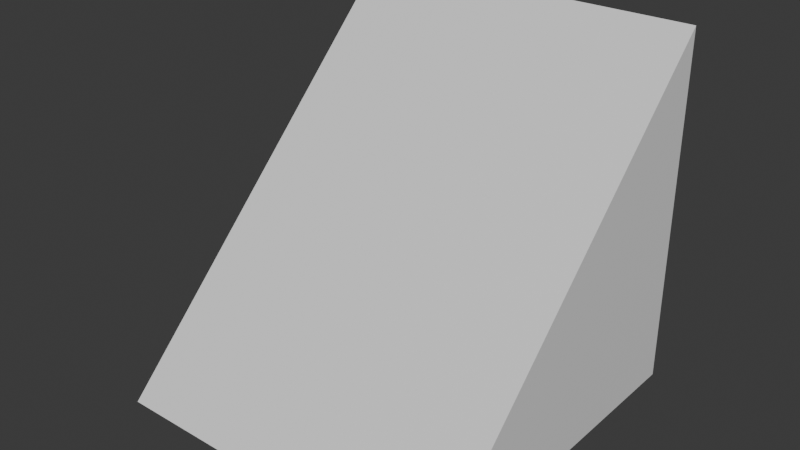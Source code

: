 # Source: unit_slide.blend  (saved by Blender 4.2.66; exported with 4.5.12 LTS)
import bpy
from mathutils import Matrix  # noqa: F401  (used for matrix-valued properties, if any)

bpy.ops.wm.read_factory_settings(use_empty=True)
scene = bpy.context.scene
scene.name = 'Scene'

# ---- collections
col_collection = bpy.data.collections.new('Collection'); scene.collection.children.link(col_collection)

# ---- materials (node trees are filled in below, after node groups)
mat_material_001 = bpy.data.materials.new('Material.001')
mat_material_001.use_backface_culling = True

# ---- material node trees
mat_material_001.use_nodes = True; mat_material_001.node_tree.nodes.clear()
_N = mat_material_001.node_tree.nodes; _L = mat_material_001.node_tree.links
n0 = _N.new('ShaderNodeBsdfPrincipled'); n0.name = 'Principled BSDF'; n0.location = (10, 300)
n1 = _N.new('ShaderNodeOutputMaterial'); n1.name = 'Material Output'; n1.location = (300, 300)
_L.new(n0.outputs[0], n1.inputs[0])
n1.is_active_output = True

# ---- world
world_world = bpy.data.worlds.new('World'); scene.world = world_world
world_world.use_nodes = True; world_world.node_tree.nodes.clear()
_N = world_world.node_tree.nodes; _L = world_world.node_tree.links
n0 = _N.new('ShaderNodeOutputWorld'); n0.name = 'World Output'; n0.location = (300, 300)
n1 = _N.new('ShaderNodeBackground'); n1.name = 'Background'; n1.location = (10, 300)
n1.inputs[0].default_value = (0.05088, 0.05088, 0.05088, 1.0)
_L.new(n1.outputs[0], n0.inputs[0])
n0.is_active_output = True
world_world.color = (0.05088, 0.05088, 0.05088)
world_world.sun_shadow_jitter_overblur = 0.0

# ---- meshes
me_cube_003 = bpy.data.meshes.new('Cube.003')
me_cube_003.from_pydata([(-1.0, -1.0, -1.0), (-1.0, -1.0, 1.0), (-1.0, 1.0, -1.0), (1.0, -1.0, -1.0), (1.0, -1.0, 1.0), (1.0, 1.0, -1.0)], [], [(3, 4, 1, 0), (2, 5, 3, 0), (2, 1, 4, 5), (0, 1, 2), (3, 5, 4)])
_uv = me_cube_003.uv_layers.new(name='UVMap')
_uv.uv.foreach_set('vector', [0.375, 0.75, 0.625, 0.75, 0.625, 1.0, 0.375, 1.0, 0.125, 0.5, 0.375, 0.5, 0.375, 0.75, 0.125, 0.75, 0.125, 0.5, 0.625, 1.0, 0.625, 0.75, 0.375, 0.5, 0.375, 1.0, 0.625, 1.0, 0.125, 0.5, 0.375, 0.75, 0.375, 0.5, 0.625, 0.75])
me_cube_003.materials.append(mat_material_001)
me_cube_003.update()

# ---- objects
ob_cube_col = bpy.data.objects.new('Cube-col', me_cube_003)

# ---- transforms, parenting, visibility, modifiers, constraints
ob_cube_col.location = (0.5, 0.5, 0.5)
ob_cube_col.rotation_euler = (0.0, -0.0, 3.142)
ob_cube_col.scale = (0.5, 0.5, 0.5)

# ---- collection membership
col_collection.objects.link(ob_cube_col)

# ---- scene / render settings (as saved in the file)
scene.frame_start = 1; scene.frame_end = 250; scene.frame_set(1)
scene.render.engine = 'BLENDER_EEVEE_NEXT'
bpy.context.view_layer.update()

# ---- added for rendering (the .blend has no active camera and no usable light): camera, sun
cam_auto = bpy.data.cameras.new('AutoCamera')
cam_auto.lens = 50.0
cam_auto.sensor_width = 36.0
cam_auto.clip_end = 1000.0
ob_auto_camera = bpy.data.objects.new('AutoCamera', cam_auto)
scene.collection.objects.link(ob_auto_camera)
ob_auto_camera.location = (2.10254, -1.42304, 1.78203)
ob_auto_camera.rotation_euler = (1.09748, -7.21219e-08, 0.694738)
scene.camera = ob_auto_camera
light_auto_sun = bpy.data.lights.new('AutoSun', 'SUN')
light_auto_sun.energy = 3.0
light_auto_sun.angle = 0.0523599
ob_auto_sun = bpy.data.objects.new('AutoSun', light_auto_sun)
scene.collection.objects.link(ob_auto_sun)
ob_auto_sun.rotation_euler = (0.872665, 0.174533, 0.523599)
bpy.context.view_layer.update()
